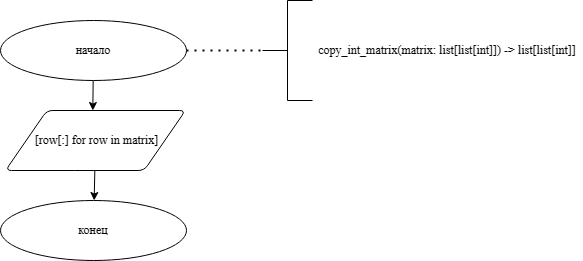

The diagram above was exported from draw.io. Its source (the exported page's mxGraphModel, read from the mxfile embedded in the PNG):
<mxGraphModel dx="1732" dy="883" grid="1" gridSize="10" guides="1" tooltips="1" connect="1" arrows="1" fold="1" page="1" pageScale="1" pageWidth="827" pageHeight="1169" math="0" shadow="0">
  <root>
    <mxCell id="0" />
    <mxCell id="1" parent="0" />
    <mxCell id="q-TaGu5_eabyM6tKwuKo-285" value="" style="group" parent="1" vertex="1" connectable="0">
      <mxGeometry x="118" y="30" width="582" height="260" as="geometry" />
    </mxCell>
    <mxCell id="q-TaGu5_eabyM6tKwuKo-286" value="copy_int_matrix(matrix: list[list[int]]) -&gt; list[list[int]]&#10;            " style="text;whiteSpace=wrap;verticalAlign=middle;align=center;fontFamily=Times New Roman;" parent="q-TaGu5_eabyM6tKwuKo-285" vertex="1">
      <mxGeometry x="312" y="30" width="270" height="40" as="geometry" />
    </mxCell>
    <mxCell id="q-TaGu5_eabyM6tKwuKo-287" value="начало" style="strokeWidth=1;html=1;shape=mxgraph.flowchart.start_1;whiteSpace=wrap;fontFamily=Times New Roman;" parent="q-TaGu5_eabyM6tKwuKo-285" vertex="1">
      <mxGeometry y="20" width="186" height="60" as="geometry" />
    </mxCell>
    <mxCell id="q-TaGu5_eabyM6tKwuKo-288" value="" style="strokeWidth=1;html=1;shape=mxgraph.flowchart.annotation_2;align=left;labelPosition=right;pointerEvents=1;fontFamily=Times New Roman;" parent="q-TaGu5_eabyM6tKwuKo-285" vertex="1">
      <mxGeometry x="262" width="50" height="100" as="geometry" />
    </mxCell>
    <mxCell id="q-TaGu5_eabyM6tKwuKo-289" value="" style="endArrow=none;dashed=1;html=1;dashPattern=1 3;strokeWidth=2;rounded=0;entryX=0;entryY=0.5;entryDx=0;entryDy=0;entryPerimeter=0;fontFamily=Times New Roman;" parent="q-TaGu5_eabyM6tKwuKo-285" source="q-TaGu5_eabyM6tKwuKo-287" target="q-TaGu5_eabyM6tKwuKo-288" edge="1">
      <mxGeometry width="50" height="50" relative="1" as="geometry">
        <mxPoint x="132" y="270" as="sourcePoint" />
        <mxPoint x="182" y="220" as="targetPoint" />
      </mxGeometry>
    </mxCell>
    <mxCell id="q-TaGu5_eabyM6tKwuKo-290" value="" style="endArrow=classic;html=1;rounded=0;fontFamily=Times New Roman;" parent="q-TaGu5_eabyM6tKwuKo-285" source="q-TaGu5_eabyM6tKwuKo-287" edge="1">
      <mxGeometry width="50" height="50" relative="1" as="geometry">
        <mxPoint x="272" y="210" as="sourcePoint" />
        <mxPoint x="92.33333333333326" y="110" as="targetPoint" />
      </mxGeometry>
    </mxCell>
    <mxCell id="q-TaGu5_eabyM6tKwuKo-291" value="конец" style="strokeWidth=1;html=1;shape=mxgraph.flowchart.start_1;whiteSpace=wrap;fontFamily=Times New Roman;" parent="q-TaGu5_eabyM6tKwuKo-285" vertex="1">
      <mxGeometry y="200" width="186" height="60" as="geometry" />
    </mxCell>
    <mxCell id="q-TaGu5_eabyM6tKwuKo-292" value="&lt;div style=&quot;&quot;&gt;&lt;div style=&quot;&quot;&gt;&lt;div style=&quot;&quot;&gt;&lt;pre style=&quot;&quot;&gt;&lt;font face=&quot;Times New Roman&quot;&gt;&lt;span style=&quot;font-size: 12px; background-color: rgb(255, 255, 255);&quot;&gt; [row[:] for row in matrix]&lt;/span&gt;&lt;/font&gt;&lt;br&gt;&lt;/pre&gt;&lt;/div&gt;&lt;/div&gt;&lt;/div&gt;" style="shape=parallelogram;html=1;strokeWidth=1;perimeter=parallelogramPerimeter;whiteSpace=wrap;rounded=1;arcSize=12;size=0.23;fontFamily=Times New Roman;" parent="q-TaGu5_eabyM6tKwuKo-285" vertex="1">
      <mxGeometry x="5" y="110" width="180" height="60" as="geometry" />
    </mxCell>
    <mxCell id="q-TaGu5_eabyM6tKwuKo-293" value="" style="endArrow=classic;html=1;rounded=0;fontFamily=Times New Roman;" parent="q-TaGu5_eabyM6tKwuKo-285" source="q-TaGu5_eabyM6tKwuKo-292" target="q-TaGu5_eabyM6tKwuKo-291" edge="1">
      <mxGeometry width="50" height="50" relative="1" as="geometry">
        <mxPoint x="105" y="-40" as="sourcePoint" />
        <mxPoint x="105" as="targetPoint" />
      </mxGeometry>
    </mxCell>
  </root>
</mxGraphModel>